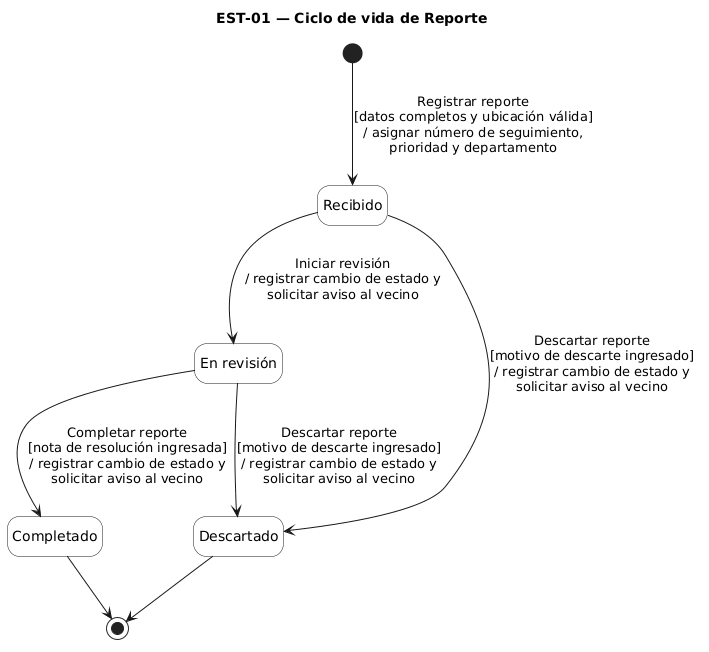

The diagram above was rendered by PlantUML. Its source (embedded in the PNG):
@startuml
title EST-01 — Ciclo de vida de Reporte
hide empty description
skinparam shadowing false
skinparam state {
  BackgroundColor White
}

state "Recibido" as Recibido
state "En revisión" as EnRevision
state "Completado" as Completado
state "Descartado" as Descartado

[*] --> Recibido : Registrar reporte\n[datos completos y ubicación válida]\n/ asignar número de seguimiento,\nprioridad y departamento

Recibido --> EnRevision : Iniciar revisión\n/ registrar cambio de estado y\nsolicitar aviso al vecino

Recibido --> Descartado : Descartar reporte\n[motivo de descarte ingresado]\n/ registrar cambio de estado y\nsolicitar aviso al vecino

EnRevision --> Completado : Completar reporte\n[nota de resolución ingresada]\n/ registrar cambio de estado y\nsolicitar aviso al vecino

EnRevision --> Descartado : Descartar reporte\n[motivo de descarte ingresado]\n/ registrar cambio de estado y\nsolicitar aviso al vecino

Completado --> [*]
Descartado --> [*]
@enduml